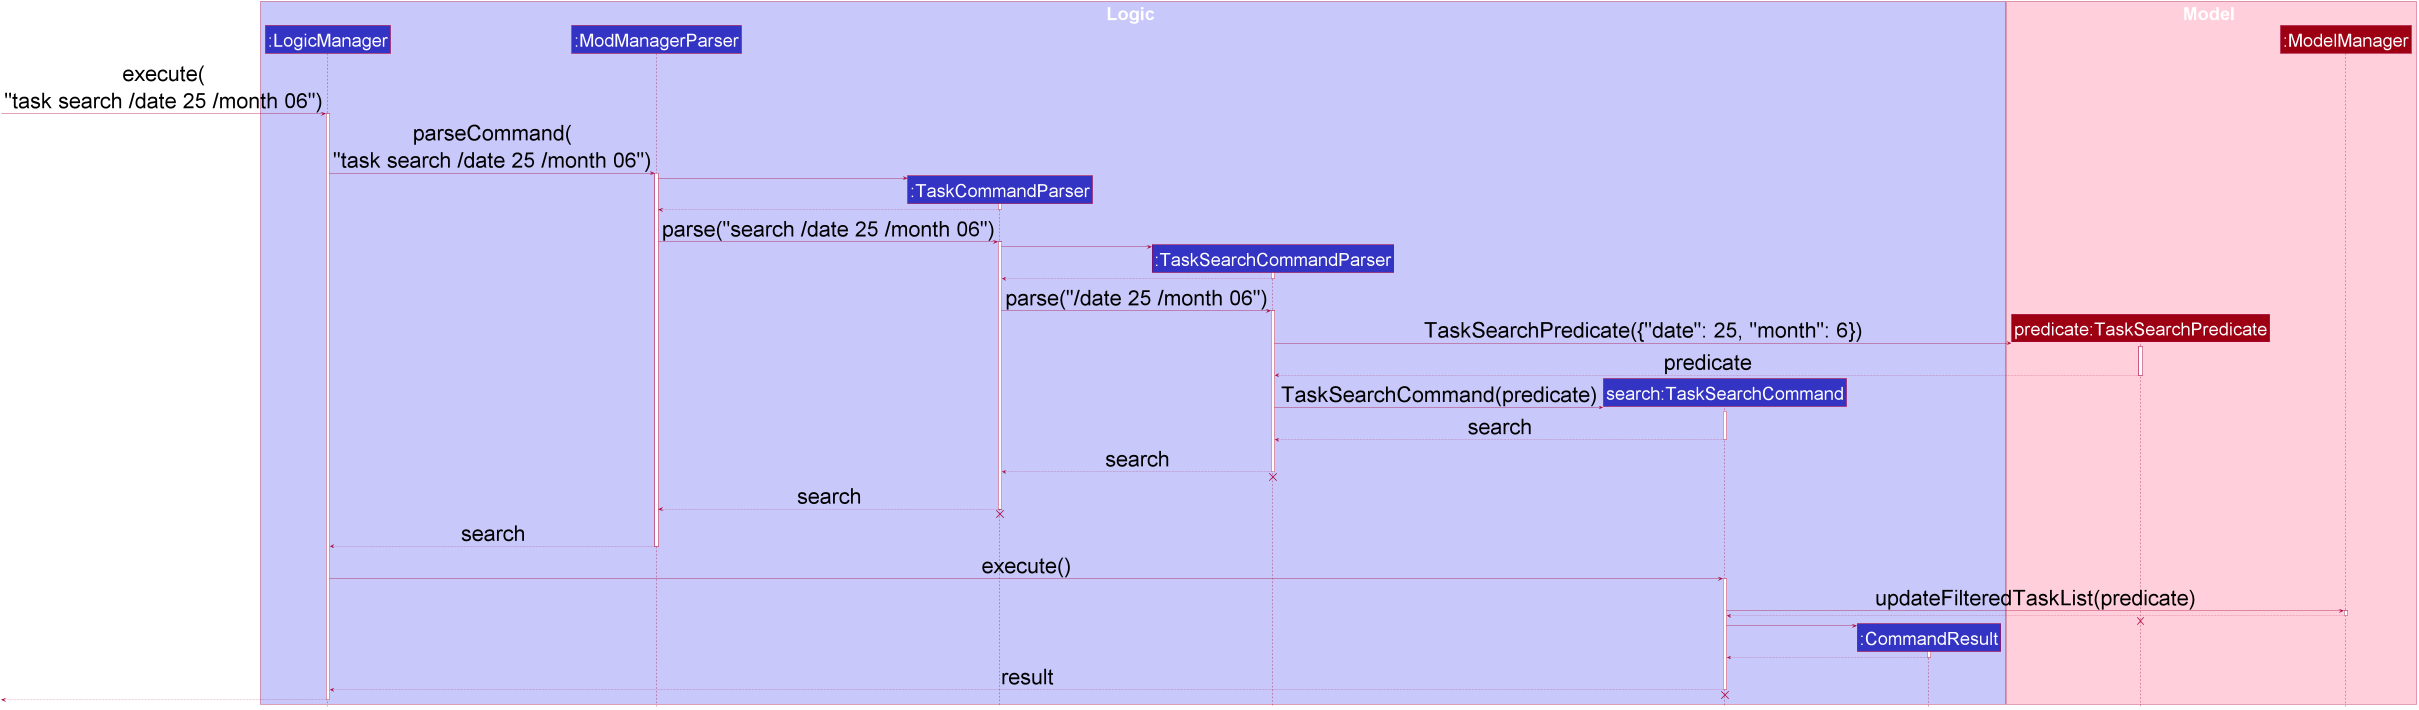

The diagram above was rendered by PlantUML. Its source (embedded in the PNG):
@startuml
scale 0.6









skinparam BackgroundColor #FFFFFFF

skinparam Shadowing false

skinparam Class {
    FontColor #FFFFFF
    BorderThickness 1
    BorderColor #FFFFFF
    StereotypeFontColor #FFFFFF
    FontName Arial
}

skinparam Actor {
    BorderColor #000000
    Color #000000
    FontName Arial
}

skinparam Sequence {
    MessageAlign center
    BoxFontSize 50
    BoxPadding 0
    BoxFontColor #FFFFFF
    FontName Arial
}

skinparam Participant {
    FontColor #FFFFFFF
    Padding 20
    FontSize 50
}

skinparam ArrowFontSize 40
skinparam MinClassWidth 50
skinparam ParticipantPadding 10
skinparam Shadowing false
skinparam DefaultTextAlignment center
skinparam packageStyle Rectangle

hide footbox
hide members
hide circle

skinparam ArrowFontSize 60

box Logic #C8C8FA
participant ":LogicManager" as LogicManager #3333C4
participant ":ModManagerParser" as ModManagerParser #3333C4
participant ":TaskCommandParser" as TaskCommandParser #3333C4
participant ":TaskSearchCommandParser" as TaskSearchCommandParser #3333C4
participant "search:TaskSearchCommand" as TaskSearchCommand #3333C4
participant ":CommandResult" as CommandResult #3333C4
end box

box Model #FFCFDC
participant "predicate:TaskSearchPredicate" as TaskSearchPredicate #9D0012
participant ":ModelManager" as ModelManager #9D0012
end box

[-> LogicManager : execute(\n"task search /date 25 /month 06")
activate LogicManager

LogicManager -> ModManagerParser : parseCommand(\n"task search /date 25 /month 06")
activate ModManagerParser

create TaskCommandParser
ModManagerParser -> TaskCommandParser
activate TaskCommandParser

TaskCommandParser --> ModManagerParser
deactivate TaskCommandParser

ModManagerParser -> TaskCommandParser : parse("search /date 25 /month 06")
activate TaskCommandParser

create TaskSearchCommandParser
TaskCommandParser -> TaskSearchCommandParser
activate TaskSearchCommandParser

TaskSearchCommandParser --> TaskCommandParser
deactivate TaskSearchCommandParser

TaskCommandParser -> TaskSearchCommandParser : parse("/date 25 /month 06")
activate TaskSearchCommandParser

create TaskSearchPredicate
TaskSearchCommandParser -> TaskSearchPredicate : TaskSearchPredicate({"date": 25, "month": 6})
activate TaskSearchPredicate

TaskSearchPredicate --> TaskSearchCommandParser : predicate
deactivate TaskSearchPredicate

create TaskSearchCommand
TaskSearchCommandParser -> TaskSearchCommand : TaskSearchCommand(predicate)
activate TaskSearchCommand

TaskSearchCommand --> TaskSearchCommandParser : search
deactivate TaskSearchCommand

TaskSearchCommandParser --> TaskCommandParser : search
deactivate TaskSearchCommandParser
TaskSearchCommandParser -[hidden]-> TaskCommandParser
destroy TaskSearchCommandParser

TaskCommandParser --> ModManagerParser : search
deactivate TaskCommandParser
TaskCommandParser -[hidden]-> ModManagerParser
destroy TaskCommandParser

ModManagerParser --> LogicManager : search
deactivate ModManagerParser

LogicManager -> TaskSearchCommand : execute()
activate TaskSearchCommand

TaskSearchCommand -> ModelManager : updateFilteredTaskList(predicate)
activate ModelManager

ModelManager --> TaskSearchCommand
deactivate ModelManager

TaskSearchPredicate -[hidden]-> ModelManager
destroy TaskSearchPredicate

create CommandResult
TaskSearchCommand -> CommandResult
activate CommandResult

CommandResult --> TaskSearchCommand
deactivate CommandResult

TaskSearchCommand --> LogicManager : result
deactivate TaskSearchCommand
TaskSearchCommand -[hidden]-> LogicManager
destroy TaskSearchCommand

[<--LogicManager
deactivate LogicManager
@enduml